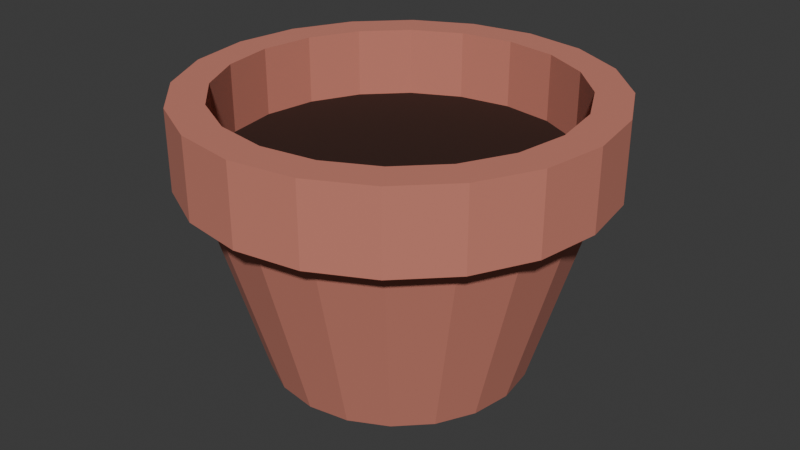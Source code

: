 # Source: pot1.blend  (saved by Blender 5.1.30; exported with 4.5.12 LTS)
import bpy
from mathutils import Matrix  # noqa: F401  (used for matrix-valued properties, if any)

bpy.ops.wm.read_factory_settings(use_empty=True)
scene = bpy.context.scene
scene.name = 'Scene'

# ---- collections
col_collection = bpy.data.collections.new('Collection'); scene.collection.children.link(col_collection)

# ---- materials (node trees are filled in below, after node groups)
mat_ceramique = bpy.data.materials.new('ceramique')
mat_dirt = bpy.data.materials.new('dirt')

# ---- material node trees
mat_ceramique.use_nodes = True; mat_ceramique.node_tree.nodes.clear()
_N = mat_ceramique.node_tree.nodes; _L = mat_ceramique.node_tree.links
n0 = _N.new('ShaderNodeBsdfPrincipled'); n0.name = 'Principled BSDF'; n0.location = (-200, 100)
n0.inputs[0].default_value = (0.5937, 0.2076, 0.1514, 1.0)
n0.inputs[2].default_value = 1.0
n1 = _N.new('ShaderNodeOutputMaterial'); n1.name = 'Material Output'; n1.location = (200, 100)
_L.new(n0.outputs[0], n1.inputs[0])
n1.is_active_output = True
mat_dirt.use_nodes = True; mat_dirt.node_tree.nodes.clear()
_N = mat_dirt.node_tree.nodes; _L = mat_dirt.node_tree.links
n0 = _N.new('ShaderNodeBsdfPrincipled'); n0.name = 'Principled BSDF'; n0.location = (-200, 100)
n0.inputs[0].default_value = (0.02889, 0.006318, 0.001662, 1.0)
n0.inputs[2].default_value = 1.0
n1 = _N.new('ShaderNodeOutputMaterial'); n1.name = 'Material Output'; n1.location = (200, 100)
_L.new(n0.outputs[0], n1.inputs[0])
n1.is_active_output = True

# ---- world
world_world = bpy.data.worlds.new('World'); scene.world = world_world
world_world.use_nodes = True; world_world.node_tree.nodes.clear()
_N = world_world.node_tree.nodes; _L = world_world.node_tree.links
n0 = _N.new('ShaderNodeOutputWorld'); n0.name = 'World Output'; n0.location = (200, 100)
n1 = _N.new('ShaderNodeBackground'); n1.name = 'Background'; n1.location = (-200, 100)
n1.inputs[0].default_value = (0.05088, 0.05088, 0.05088, 1.0)
_L.new(n1.outputs[0], n0.inputs[0])
n0.is_active_output = True
world_world.color = (0.05088, 0.05088, 0.05088)
world_world.sun_shadow_jitter_overblur = 0.0

# ---- meshes
me_cylinder = bpy.data.meshes.new('Cylinder')
me_cylinder.from_pydata([(4.099e-09, 0.617, -1.0), (-1.416e-09, 0.8901, 0.3093), (0.1907, 0.5868, -1.0), (0.275, 0.8465, 0.3093), (0.3627, 0.4992, -1.0), (0.5232, 0.7201, 0.3093), (0.4992, 0.3627, -1.0), (0.7201, 0.5232, 0.3093), (0.5868, 0.1907, -1.0), (0.8465, 0.275, 0.3093), (0.617, -1.987e-09, -1.0), (0.8901, 1.589e-10, 0.3093), (0.5868, -0.1907, -1.0), (0.8465, -0.275, 0.3093), (0.4992, -0.3627, -1.0), (0.7201, -0.5232, 0.3093), (0.3627, -0.4992, -1.0), (0.5232, -0.7201, 0.3093), (0.1907, -0.5868, -1.0), (0.275, -0.8465, 0.3093), (4.099e-09, -0.617, -1.0), (-1.416e-09, -0.8901, 0.3093), (-0.1907, -0.5868, -1.0), (-0.275, -0.8465, 0.3093), (-0.3627, -0.4992, -1.0), (-0.5232, -0.7201, 0.3093), (-0.4992, -0.3627, -1.0), (-0.7201, -0.5232, 0.3093), (-0.5868, -0.1907, -1.0), (-0.8465, -0.275, 0.3093), (-0.617, -1.987e-09, -1.0), (-0.8901, 1.589e-10, 0.3093), (-0.5868, 0.1907, -1.0), (-0.8465, 0.275, 0.3093), (-0.4992, 0.3627, -1.0), (-0.7201, 0.5232, 0.3093), (-0.3627, 0.4992, -1.0), (-0.5232, 0.7201, 0.3093), (-0.1907, 0.5868, -1.0), (-0.275, 0.8465, 0.3093), (0.275, 0.8465, 0.3093), (-1.416e-09, 0.8901, 0.3093), (0.5232, 0.7201, 0.3093), (0.7201, 0.5232, 0.3093), (0.8465, 0.275, 0.3093), (0.8901, 1.589e-10, 0.3093), (0.8465, -0.275, 0.3093), (0.7201, -0.5232, 0.3093), (0.5232, -0.7201, 0.3093), (0.275, -0.8465, 0.3093), (-1.416e-09, -0.8901, 0.3093), (-0.275, -0.8465, 0.3093), (-0.5232, -0.7201, 0.3093), (-0.7201, -0.5232, 0.3093), (-0.8465, -0.275, 0.3093), (-0.8901, 1.589e-10, 0.3093), (-0.8465, 0.275, 0.3093), (-0.7201, 0.5232, 0.3093), (-0.5232, 0.7201, 0.3093), (-0.275, 0.8465, 0.3093), (0.275, 0.8465, 0.8335), (-9.913e-09, 0.8901, 0.8335), (0.5232, 0.7201, 0.8335), (0.7201, 0.5232, 0.8335), (0.8465, 0.275, 0.8335), (0.8901, 1.589e-10, 0.8335), (0.8465, -0.275, 0.8335), (0.7201, -0.5232, 0.8335), (0.5232, -0.7201, 0.8335), (0.275, -0.8465, 0.8335), (-9.913e-09, -0.8901, 0.8335), (-0.275, -0.8465, 0.8335), (-0.5232, -0.7201, 0.8335), (-0.7201, -0.5232, 0.8335), (-0.8465, -0.275, 0.8335), (-0.8901, 1.589e-10, 0.8335), (-0.8465, 0.275, 0.8335), (-0.7201, 0.5232, 0.8335), (-0.5232, 0.7201, 0.8335), (-0.275, 0.8465, 0.8335), (0.2534, 0.7798, 0.8335), (-1.062e-08, 0.82, 0.8335), (0.482, 0.6634, 0.8335), (0.6634, 0.482, 0.8335), (0.7798, 0.2534, 0.8335), (0.82, -3.716e-10, 0.8335), (0.7798, -0.2534, 0.8335), (0.6634, -0.482, 0.8335), (0.482, -0.6634, 0.8335), (0.2534, -0.7798, 0.8335), (-1.062e-08, -0.82, 0.8335), (-0.2534, -0.7798, 0.8335), (-0.482, -0.6634, 0.8335), (-0.6634, -0.482, 0.8335), (-0.7798, -0.2534, 0.8335), (-0.82, -3.716e-10, 0.8335), (-0.7798, 0.2534, 0.8335), (-0.6634, 0.482, 0.8335), (-0.482, 0.6634, 0.8335), (-0.2534, 0.7798, 0.8335), (0.275, 0.8465, 0.8335), (-9.913e-09, 0.8901, 0.8335), (0.5232, 0.7201, 0.8335), (0.7201, 0.5232, 0.8335), (0.8465, 0.275, 0.8335), (0.8901, 1.589e-10, 0.8335), (0.8465, -0.275, 0.8335), (0.7201, -0.5232, 0.8335), (0.5232, -0.7201, 0.8335), (0.275, -0.8465, 0.8335), (-9.913e-09, -0.8901, 0.8335), (-0.275, -0.8465, 0.8335), (-0.5232, -0.7201, 0.8335), (-0.7201, -0.5232, 0.8335), (-0.8465, -0.275, 0.8335), (-0.8901, 1.589e-10, 0.8335), (-0.8465, 0.275, 0.8335), (-0.7201, 0.5232, 0.8335), (-0.5232, 0.7201, 0.8335), (-0.275, 0.8465, 0.8335), (0.2534, 0.7798, 0.3769), (-2.575e-08, 0.82, 0.3769), (0.482, 0.6634, 0.3769), (0.6634, 0.482, 0.3769), (0.7798, 0.2534, 0.3769), (0.82, -3.716e-10, 0.3769), (0.7798, -0.2534, 0.3769), (0.6634, -0.482, 0.3769), (0.482, -0.6634, 0.3769), (0.2534, -0.7798, 0.3769), (-2.575e-08, -0.82, 0.3769), (-0.2534, -0.7798, 0.3769), (-0.482, -0.6634, 0.3769), (-0.6634, -0.482, 0.3769), (-0.7798, -0.2534, 0.3769), (-0.82, -3.716e-10, 0.3769), (-0.7798, 0.2534, 0.3769), (-0.6634, 0.482, 0.3769), (-0.482, 0.6634, 0.3769), (-0.2534, 0.7798, 0.3769), (0.275, 0.8465, 0.3093), (-1.416e-09, 0.8901, 0.3093), (0.5232, 0.7201, 0.3093), (0.7201, 0.5232, 0.3093), (0.8465, 0.275, 0.3093), (0.8901, 1.589e-10, 0.3093), (0.8465, -0.275, 0.3093), (0.7201, -0.5232, 0.3093), (0.5232, -0.7201, 0.3093), (0.275, -0.8465, 0.3093), (-1.416e-09, -0.8901, 0.3093), (-0.275, -0.8465, 0.3093), (-0.5232, -0.7201, 0.3093), (-0.7201, -0.5232, 0.3093), (-0.8465, -0.275, 0.3093), (-0.8901, 1.589e-10, 0.3093), (-0.8465, 0.275, 0.3093), (-0.7201, 0.5232, 0.3093), (-0.5232, 0.7201, 0.3093), (-0.275, 0.8465, 0.3093), (0.275, 0.8465, 0.8335), (-9.913e-09, 0.8901, 0.8335), (0.5232, 0.7201, 0.8335), (0.7201, 0.5232, 0.8335), (0.8465, 0.275, 0.8335), (0.8901, 1.589e-10, 0.8335), (0.8465, -0.275, 0.8335), (0.7201, -0.5232, 0.8335), (0.5232, -0.7201, 0.8335), (0.275, -0.8465, 0.8335), (-9.913e-09, -0.8901, 0.8335), (-0.275, -0.8465, 0.8335), (-0.5232, -0.7201, 0.8335), (-0.7201, -0.5232, 0.8335), (-0.8465, -0.275, 0.8335), (-0.8901, 1.589e-10, 0.8335), (-0.8465, 0.275, 0.8335), (-0.7201, 0.5232, 0.8335), (-0.5232, 0.7201, 0.8335), (-0.275, 0.8465, 0.8335), (0.3054, 0.9399, 0.3093), (-2.086e-09, 0.9883, 0.3093), (0.5809, 0.7995, 0.3093), (0.7995, 0.5809, 0.3093), (0.9399, 0.3054, 0.3093), (0.9883, -5.021e-11, 0.3093), (0.9399, -0.3054, 0.3093), (0.7995, -0.5809, 0.3093), (0.5809, -0.7995, 0.3093), (0.3054, -0.9399, 0.3093), (-2.086e-09, -0.9883, 0.3093), (-0.3054, -0.9399, 0.3093), (-0.5809, -0.7995, 0.3093), (-0.7995, -0.5809, 0.3093), (-0.9399, -0.3054, 0.3093), (-0.9883, -5.021e-11, 0.3093), (-0.9399, 0.3054, 0.3093), (-0.7995, 0.5809, 0.3093), (-0.5809, 0.7995, 0.3093), (-0.3054, 0.9399, 0.3093), (0.3054, 0.9399, 0.8335), (-1.152e-08, 0.9883, 0.8335), (0.5809, 0.7995, 0.8335), (0.7995, 0.5809, 0.8335), (0.9399, 0.3054, 0.8335), (0.9883, -5.021e-11, 0.8335), (0.9399, -0.3054, 0.8335), (0.7995, -0.5809, 0.8335), (0.5809, -0.7995, 0.8335), (0.3054, -0.9399, 0.8335), (-1.152e-08, -0.9883, 0.8335), (-0.3054, -0.9399, 0.8335), (-0.5809, -0.7995, 0.8335), (-0.7995, -0.5809, 0.8335), (-0.9399, -0.3054, 0.8335), (-0.9883, -5.021e-11, 0.8335), (-0.9399, 0.3054, 0.8335), (-0.7995, 0.5809, 0.8335), (-0.5809, 0.7995, 0.8335), (-0.3054, 0.9399, 0.8335)], [], [(0, 1, 3, 2), (2, 3, 5, 4), (4, 5, 7, 6), (6, 7, 9, 8), (8, 9, 11, 10), (10, 11, 13, 12), (12, 13, 15, 14), (14, 15, 17, 16), (16, 17, 19, 18), (18, 19, 21, 20), (20, 21, 23, 22), (22, 23, 25, 24), (24, 25, 27, 26), (26, 27, 29, 28), (28, 29, 31, 30), (30, 31, 33, 32), (32, 33, 35, 34), (34, 35, 37, 36), (36, 37, 39, 38), (38, 39, 1, 0), (0, 2, 4, 6, 8, 10, 12, 14, 16, 18, 20, 22, 24, 26, 28, 30, 32, 34, 36, 38), (19, 17, 48, 49), (9, 7, 43, 44), (33, 31, 55, 56), (23, 21, 50, 51), (13, 11, 45, 46), (37, 35, 57, 58), (27, 25, 52, 53), (3, 1, 41, 40), (17, 15, 47, 48), (7, 5, 42, 43), (1, 39, 59, 41), (31, 29, 54, 55), (21, 19, 49, 50), (11, 9, 44, 45), (35, 33, 56, 57), (25, 23, 51, 52), (15, 13, 46, 47), (5, 3, 40, 42), (39, 37, 58, 59), (29, 27, 53, 54), (55, 54, 154, 155), (75, 74, 114, 115), (67, 68, 168, 167), (40, 41, 141, 140), (54, 53, 153, 154), (66, 67, 167, 166), (79, 61, 161, 179), (53, 52, 152, 153), (65, 66, 166, 165), (78, 79, 179, 178), (52, 51, 151, 152), (64, 65, 165, 164), (77, 78, 178, 177), (51, 50, 150, 151), (63, 64, 164, 163), (76, 77, 177, 176), (50, 49, 149, 150), (62, 63, 163, 162), (75, 76, 176, 175), (49, 48, 148, 149), (60, 62, 162, 160), (88, 87, 127, 128), (68, 67, 107, 108), (60, 61, 101, 100), (76, 75, 115, 116), (69, 68, 108, 109), (62, 60, 100, 102), (77, 76, 116, 117), (70, 69, 109, 110), (63, 62, 102, 103), (78, 77, 117, 118), (71, 70, 110, 111), (64, 63, 103, 104), (79, 78, 118, 119), (72, 71, 111, 112), (65, 64, 104, 105), (61, 79, 119, 101), (73, 72, 112, 113), (66, 65, 105, 106), (74, 73, 113, 114), (67, 66, 106, 107), (81, 80, 100, 101), (80, 82, 102, 100), (82, 83, 103, 102), (83, 84, 104, 103), (84, 85, 105, 104), (85, 86, 106, 105), (86, 87, 107, 106), (87, 88, 108, 107), (88, 89, 109, 108), (89, 90, 110, 109), (90, 91, 111, 110), (91, 92, 112, 111), (92, 93, 113, 112), (93, 94, 114, 113), (94, 95, 115, 114), (95, 96, 116, 115), (96, 97, 117, 116), (97, 98, 118, 117), (98, 99, 119, 118), (99, 81, 101, 119), (120, 121, 139, 138, 137, 136, 135, 134, 133, 132, 131, 130, 129, 128, 127, 126, 125, 124, 123, 122), (80, 81, 121, 120), (96, 95, 135, 136), (89, 88, 128, 129), (82, 80, 120, 122), (97, 96, 136, 137), (90, 89, 129, 130), (83, 82, 122, 123), (98, 97, 137, 138), (91, 90, 130, 131), (84, 83, 123, 124), (99, 98, 138, 139), (92, 91, 131, 132), (85, 84, 124, 125), (81, 99, 139, 121), (93, 92, 132, 133), (86, 85, 125, 126), (94, 93, 133, 134), (87, 86, 126, 127), (95, 94, 134, 135), (149, 148, 188, 189), (160, 162, 202, 200), (174, 175, 215, 214), (148, 147, 187, 188), (161, 160, 200, 201), (173, 174, 214, 213), (147, 146, 186, 187), (141, 159, 199, 181), (172, 173, 213, 212), (146, 145, 185, 186), (159, 158, 198, 199), (171, 172, 212, 211), (145, 144, 184, 185), (158, 157, 197, 198), (170, 171, 211, 210), (144, 143, 183, 184), (157, 156, 196, 197), (169, 170, 210, 209), (143, 142, 182, 183), (156, 155, 195, 196), (42, 40, 140, 142), (68, 69, 169, 168), (56, 55, 155, 156), (43, 42, 142, 143), (69, 70, 170, 169), (57, 56, 156, 157), (44, 43, 143, 144), (70, 71, 171, 170), (58, 57, 157, 158), (45, 44, 144, 145), (71, 72, 172, 171), (59, 58, 158, 159), (46, 45, 145, 146), (72, 73, 173, 172), (41, 59, 159, 141), (47, 46, 146, 147), (73, 74, 174, 173), (61, 60, 160, 161), (48, 47, 147, 148), (74, 75, 175, 174), (194, 193, 213, 214), (199, 198, 218, 219), (182, 180, 200, 202), (187, 186, 206, 207), (192, 191, 211, 212), (197, 196, 216, 217), (185, 184, 204, 205), (190, 189, 209, 210), (195, 194, 214, 215), (181, 199, 219, 201), (183, 182, 202, 203), (188, 187, 207, 208), (180, 181, 201, 200), (193, 192, 212, 213), (198, 197, 217, 218), (186, 185, 205, 206), (191, 190, 210, 211), (196, 195, 215, 216), (184, 183, 203, 204), (189, 188, 208, 209), (175, 176, 216, 215), (162, 163, 203, 202), (150, 149, 189, 190), (176, 177, 217, 216), (163, 164, 204, 203), (151, 150, 190, 191), (177, 178, 218, 217), (164, 165, 205, 204), (152, 151, 191, 192), (178, 179, 219, 218), (165, 166, 206, 205), (153, 152, 192, 193), (179, 161, 201, 219), (166, 167, 207, 206), (154, 153, 193, 194), (140, 141, 181, 180), (167, 168, 208, 207), (155, 154, 194, 195), (142, 140, 180, 182), (168, 169, 209, 208)])
me_cylinder.polygons.foreach_set('material_index', [0, 0, 0, 0, 0, 0, 0, 0, 0, 0, 0, 0, 0, 0, 0, 0, 0, 0, 0, 0, 0, 0, 0, 0, 0, 0, 0, 0, 0, 0, 0, 0, 0, 0, 0, 0, 0, 0, 0, 0, 0, 0, 0, 0, 0, 0, 0, 0, 0, 0, 0, 0, 0, 0, 0, 0, 0, 0, 0, 0, 0, 0, 0, 0, 0, 0, 0, 0, 0, 0, 0, 0, 0, 0, 0, 0, 0, 0, 0, 0, 0, 0, 0, 0, 0, 0, 0, 0, 0, 0, 0, 0, 0, 0, 0, 0, 0, 0, 0, 0, 0, 0, 1, 0, 0, 0, 0, 0, 0, 0, 0, 0, 0, 0, 0, 0, 0, 0, 0, 0, 0, 0, 0, 0, 0, 0, 0, 0, 0, 0, 0, 0, 0, 0, 0, 0, 0, 0, 0, 0, 0, 0, 0, 0, 0, 0, 0, 0, 0, 0, 0, 0, 0, 0, 0, 0, 0, 0, 0, 0, 0, 0, 0, 0, 0, 0, 0, 0, 0, 0, 0, 0, 0, 0, 0, 0, 0, 0, 0, 0, 0, 0, 0, 0, 0, 0, 0, 0, 0, 0, 0, 0, 0, 0, 0, 0, 0, 0, 0, 0, 0, 0])
_uv = me_cylinder.uv_layers.new(name='UVMap')
_uv.uv.foreach_set('vector', [1.0, 0.5, 1.0, 1.0, 0.95, 1.0, 0.95, 0.5, 0.95, 0.5, 0.95, 1.0, 0.9, 1.0, 0.9, 0.5, 0.9, 0.5, 0.9, 1.0, 0.85, 1.0, 0.85, 0.5, 0.85, 0.5, 0.85, 1.0, 0.8, 1.0, 0.8, 0.5, 0.8, 0.5, 0.8, 1.0, 0.75, 1.0, 0.75, 0.5, 0.75, 0.5, 0.75, 1.0, 0.7, 1.0, 0.7, 0.5, 0.7, 0.5, 0.7, 1.0, 0.65, 1.0, 0.65, 0.5, 0.65, 0.5, 0.65, 1.0, 0.6, 1.0, 0.6, 0.5, 0.6, 0.5, 0.6, 1.0, 0.55, 1.0, 0.55, 0.5, 0.55, 0.5, 0.55, 1.0, 0.5, 1.0, 0.5, 0.5, 0.5, 0.5, 0.5, 1.0, 0.45, 1.0, 0.45, 0.5, 0.45, 0.5, 0.45, 1.0, 0.4, 1.0, 0.4, 0.5, 0.4, 0.5, 0.4, 1.0, 0.35, 1.0, 0.35, 0.5, 0.35, 0.5, 0.35, 1.0, 0.3, 1.0, 0.3, 0.5, 0.3, 0.5, 0.3, 1.0, 0.25, 1.0, 0.25, 0.5, 0.25, 0.5, 0.25, 1.0, 0.2, 1.0, 0.2, 0.5, 0.2, 0.5, 0.2, 1.0, 0.15, 1.0, 0.15, 0.5, 0.15, 0.5, 0.15, 1.0, 0.1, 1.0, 0.1, 0.5, 0.1, 0.5, 0.1, 1.0, 0.05, 1.0, 0.05, 0.5, 0.05, 0.5, 0.05, 1.0, -1.565e-07, 1.0, -1.565e-07, 0.5, 0.75, 0.49, 0.8242, 0.4783, 0.8911, 0.4442, 0.9442, 0.3911, 0.9783, 0.3242, 0.99, 0.25, 0.9783, 0.1758, 0.9442, 0.1089, 0.8911, 0.05584, 0.8242, 0.02175, 0.75, 0.01, 0.6758, 0.02175, 0.6089, 0.05584, 0.5558, 0.1089, 0.5217, 0.1758, 0.51, 0.25, 0.5217, 0.3242, 0.5558, 0.3911, 0.6089, 0.4442, 0.6758, 0.4783, 0.55, 1.0, 0.6, 1.0, 0.6, 1.0, 0.55, 1.0, 0.8, 1.0, 0.85, 1.0, 0.85, 1.0, 0.8, 1.0, 0.2, 1.0, 0.25, 1.0, 0.25, 1.0, 0.2, 1.0, 0.45, 1.0, 0.5, 1.0, 0.5, 1.0, 0.45, 1.0, 0.7, 1.0, 0.75, 1.0, 0.75, 1.0, 0.7, 1.0, 0.1, 1.0, 0.15, 1.0, 0.15, 1.0, 0.1, 1.0, 0.35, 1.0, 0.4, 1.0, 0.4, 1.0, 0.35, 1.0, 0.95, 1.0, 1.0, 1.0, 1.0, 1.0, 0.95, 1.0, 0.6, 1.0, 0.65, 1.0, 0.65, 1.0, 0.6, 1.0, 0.85, 1.0, 0.9, 1.0, 0.9, 1.0, 0.85, 1.0, -1.565e-07, 1.0, 0.05, 1.0, 0.05, 1.0, -1.565e-07, 1.0, 0.25, 1.0, 0.3, 1.0, 0.3, 1.0, 0.25, 1.0, 0.5, 1.0, 0.55, 1.0, 0.55, 1.0, 0.5, 1.0, 0.75, 1.0, 0.8, 1.0, 0.8, 1.0, 0.75, 1.0, 0.15, 1.0, 0.2, 1.0, 0.2, 1.0, 0.15, 1.0, 0.4, 1.0, 0.45, 1.0, 0.45, 1.0, 0.4, 1.0, 0.65, 1.0, 0.7, 1.0, 0.7, 1.0, 0.65, 1.0, 0.9, 1.0, 0.95, 1.0, 0.95, 1.0, 0.9, 1.0, 0.05, 1.0, 0.1, 1.0, 0.1, 1.0, 0.05, 1.0, 0.3, 1.0, 0.35, 1.0, 0.35, 1.0, 0.3, 1.0, 0.25, 1.0, 0.3, 1.0, 0.3, 1.0, 0.25, 1.0, 0.25, 1.0, 0.3, 1.0, 0.3, 1.0, 0.25, 1.0, 0.65, 1.0, 0.6, 1.0, 0.6, 1.0, 0.65, 1.0, 0.95, 1.0, 1.0, 1.0, 1.0, 1.0, 0.95, 1.0, 0.3, 1.0, 0.35, 1.0, 0.35, 1.0, 0.3, 1.0, 0.7, 1.0, 0.65, 1.0, 0.65, 1.0, 0.7, 1.0, 0.05, 1.0, -1.565e-07, 1.0, -1.565e-07, 1.0, 0.05, 1.0, 0.35, 1.0, 0.4, 1.0, 0.4, 1.0, 0.35, 1.0, 0.75, 1.0, 0.7, 1.0, 0.7, 1.0, 0.75, 1.0, 0.1, 1.0, 0.05, 1.0, 0.05, 1.0, 0.1, 1.0, 0.4, 1.0, 0.45, 1.0, 0.45, 1.0, 0.4, 1.0, 0.8, 1.0, 0.75, 1.0, 0.75, 1.0, 0.8, 1.0, 0.15, 1.0, 0.1, 1.0, 0.1, 1.0, 0.15, 1.0, 0.45, 1.0, 0.5, 1.0, 0.5, 1.0, 0.45, 1.0, 0.85, 1.0, 0.8, 1.0, 0.8, 1.0, 0.85, 1.0, 0.2, 1.0, 0.15, 1.0, 0.15, 1.0, 0.2, 1.0, 0.5, 1.0, 0.55, 1.0, 0.55, 1.0, 0.5, 1.0, 0.9, 1.0, 0.85, 1.0, 0.85, 1.0, 0.9, 1.0, 0.25, 1.0, 0.2, 1.0, 0.2, 1.0, 0.25, 1.0, 0.55, 1.0, 0.6, 1.0, 0.6, 1.0, 0.55, 1.0, 0.95, 1.0, 0.9, 1.0, 0.9, 1.0, 0.95, 1.0, 0.3606, 0.09775, 0.4023, 0.1394, 0.4023, 0.1394, 0.3606, 0.09775, 0.6, 1.0, 0.65, 1.0, 0.65, 1.0, 0.6, 1.0, 0.95, 1.0, 1.0, 1.0, 1.0, 1.0, 0.95, 1.0, 0.2, 1.0, 0.25, 1.0, 0.25, 1.0, 0.2, 1.0, 0.55, 1.0, 0.6, 1.0, 0.6, 1.0, 0.55, 1.0, 0.9, 1.0, 0.95, 1.0, 0.95, 1.0, 0.9, 1.0, 0.15, 1.0, 0.2, 1.0, 0.2, 1.0, 0.15, 1.0, 0.5, 1.0, 0.55, 1.0, 0.55, 1.0, 0.5, 1.0, 0.85, 1.0, 0.9, 1.0, 0.9, 1.0, 0.85, 1.0, 0.1, 1.0, 0.15, 1.0, 0.15, 1.0, 0.1, 1.0, 0.45, 1.0, 0.5, 1.0, 0.5, 1.0, 0.45, 1.0, 0.8, 1.0, 0.85, 1.0, 0.85, 1.0, 0.8, 1.0, 0.05, 1.0, 0.1, 1.0, 0.1, 1.0, 0.05, 1.0, 0.4, 1.0, 0.45, 1.0, 0.45, 1.0, 0.4, 1.0, 0.75, 1.0, 0.8, 1.0, 0.8, 1.0, 0.75, 1.0, -1.565e-07, 1.0, 0.05, 1.0, 0.05, 1.0, -1.565e-07, 1.0, 0.35, 1.0, 0.4, 1.0, 0.4, 1.0, 0.35, 1.0, 0.7, 1.0, 0.75, 1.0, 0.75, 1.0, 0.7, 1.0, 0.3, 1.0, 0.35, 1.0, 0.35, 1.0, 0.3, 1.0, 0.65, 1.0, 0.7, 1.0, 0.7, 1.0, 0.65, 1.0, 0.25, 0.4382, 0.3082, 0.429, 0.3242, 0.4783, 0.25, 0.49, 0.3082, 0.429, 0.3606, 0.4023, 0.3911, 0.4442, 0.3242, 0.4783, 0.3606, 0.4023, 0.4023, 0.3606, 0.4442, 0.3911, 0.3911, 0.4442, 0.4023, 0.3606, 0.429, 0.3082, 0.4783, 0.3242, 0.4442, 0.3911, 0.429, 0.3082, 0.4382, 0.25, 0.49, 0.25, 0.4783, 0.3242, 0.4382, 0.25, 0.429, 0.1918, 0.4783, 0.1758, 0.49, 0.25, 0.429, 0.1918, 0.4023, 0.1394, 0.4442, 0.1089, 0.4783, 0.1758, 0.4023, 0.1394, 0.3606, 0.09775, 0.3911, 0.05584, 0.4442, 0.1089, 0.3606, 0.09775, 0.3082, 0.07101, 0.3242, 0.02175, 0.3911, 0.05584, 0.3082, 0.07101, 0.25, 0.0618, 0.25, 0.01, 0.3242, 0.02175, 0.25, 0.0618, 0.1918, 0.07101, 0.1758, 0.02175, 0.25, 0.01, 0.1918, 0.07101, 0.1394, 0.09775, 0.1089, 0.05584, 0.1758, 0.02175, 0.1394, 0.09775, 0.09775, 0.1394, 0.05584, 0.1089, 0.1089, 0.05584, 0.09775, 0.1394, 0.07101, 0.1918, 0.02175, 0.1758, 0.05584, 0.1089, 0.07101, 0.1918, 0.0618, 0.25, 0.01, 0.25, 0.02175, 0.1758, 0.0618, 0.25, 0.07101, 0.3082, 0.02175, 0.3242, 0.01, 0.25, 0.07101, 0.3082, 0.09775, 0.3606, 0.05584, 0.3911, 0.02175, 0.3242, 0.09775, 0.3606, 0.1394, 0.4023, 0.1089, 0.4442, 0.05584, 0.3911, 0.1394, 0.4023, 0.1918, 0.429, 0.1758, 0.4783, 0.1089, 0.4442, 0.1918, 0.429, 0.25, 0.4382, 0.25, 0.49, 0.1758, 0.4783, 0.3082, 0.429, 0.25, 0.4382, 0.1918, 0.429, 0.1394, 0.4023, 0.09775, 0.3606, 0.07101, 0.3082, 0.0618, 0.25, 0.07101, 0.1918, 0.09775, 0.1394, 0.1394, 0.09775, 0.1918, 0.07101, 0.25, 0.0618, 0.3082, 0.07101, 0.3606, 0.09775, 0.4023, 0.1394, 0.429, 0.1918, 0.4382, 0.25, 0.429, 0.3082, 0.4023, 0.3606, 0.3606, 0.4023, 0.3082, 0.429, 0.25, 0.4382, 0.25, 0.4382, 0.3082, 0.429, 0.07101, 0.3082, 0.0618, 0.25, 0.0618, 0.25, 0.07101, 0.3082, 0.3082, 0.07101, 0.3606, 0.09775, 0.3606, 0.09775, 0.3082, 0.07101, 0.3606, 0.4023, 0.3082, 0.429, 0.3082, 0.429, 0.3606, 0.4023, 0.09775, 0.3606, 0.07101, 0.3082, 0.07101, 0.3082, 0.09775, 0.3606, 0.25, 0.0618, 0.3082, 0.07101, 0.3082, 0.07101, 0.25, 0.0618, 0.4023, 0.3606, 0.3606, 0.4023, 0.3606, 0.4023, 0.4023, 0.3606, 0.1394, 0.4023, 0.09775, 0.3606, 0.09775, 0.3606, 0.1394, 0.4023, 0.1918, 0.07101, 0.25, 0.0618, 0.25, 0.0618, 0.1918, 0.07101, 0.429, 0.3082, 0.4023, 0.3606, 0.4023, 0.3606, 0.429, 0.3082, 0.1918, 0.429, 0.1394, 0.4023, 0.1394, 0.4023, 0.1918, 0.429, 0.1394, 0.09775, 0.1918, 0.07101, 0.1918, 0.07101, 0.1394, 0.09775, 0.4382, 0.25, 0.429, 0.3082, 0.429, 0.3082, 0.4382, 0.25, 0.25, 0.4382, 0.1918, 0.429, 0.1918, 0.429, 0.25, 0.4382, 0.09775, 0.1394, 0.1394, 0.09775, 0.1394, 0.09775, 0.09775, 0.1394, 0.429, 0.1918, 0.4382, 0.25, 0.4382, 0.25, 0.429, 0.1918, 0.07101, 0.1918, 0.09775, 0.1394, 0.09775, 0.1394, 0.07101, 0.1918, 0.4023, 0.1394, 0.429, 0.1918, 0.429, 0.1918, 0.4023, 0.1394, 0.0618, 0.25, 0.07101, 0.1918, 0.07101, 0.1918, 0.0618, 0.25, 0.55, 1.0, 0.6, 1.0, 0.6, 1.0, 0.55, 1.0, 0.95, 1.0, 0.9, 1.0, 0.9, 1.0, 0.95, 1.0, 0.3, 1.0, 0.25, 1.0, 0.25, 1.0, 0.3, 1.0, 0.6, 1.0, 0.65, 1.0, 0.65, 1.0, 0.6, 1.0, 1.0, 1.0, 0.95, 1.0, 0.95, 1.0, 1.0, 1.0, 0.35, 1.0, 0.3, 1.0, 0.3, 1.0, 0.35, 1.0, 0.65, 1.0, 0.7, 1.0, 0.7, 1.0, 0.65, 1.0, -1.565e-07, 1.0, 0.05, 1.0, 0.05, 1.0, -1.565e-07, 1.0, 0.4, 1.0, 0.35, 1.0, 0.35, 1.0, 0.4, 1.0, 0.7, 1.0, 0.75, 1.0, 0.75, 1.0, 0.7, 1.0, 0.05, 1.0, 0.1, 1.0, 0.1, 1.0, 0.05, 1.0, 0.45, 1.0, 0.4, 1.0, 0.4, 1.0, 0.45, 1.0, 0.75, 1.0, 0.8, 1.0, 0.8, 1.0, 0.75, 1.0, 0.1, 1.0, 0.15, 1.0, 0.15, 1.0, 0.1, 1.0, 0.5, 1.0, 0.45, 1.0, 0.45, 1.0, 0.5, 1.0, 0.8, 1.0, 0.85, 1.0, 0.85, 1.0, 0.8, 1.0, 0.15, 1.0, 0.2, 1.0, 0.2, 1.0, 0.15, 1.0, 0.55, 1.0, 0.5, 1.0, 0.5, 1.0, 0.55, 1.0, 0.85, 1.0, 0.9, 1.0, 0.9, 1.0, 0.85, 1.0, 0.2, 1.0, 0.25, 1.0, 0.25, 1.0, 0.2, 1.0, 0.9, 1.0, 0.95, 1.0, 0.95, 1.0, 0.9, 1.0, 0.6, 1.0, 0.55, 1.0, 0.55, 1.0, 0.6, 1.0, 0.2, 1.0, 0.25, 1.0, 0.25, 1.0, 0.2, 1.0, 0.85, 1.0, 0.9, 1.0, 0.9, 1.0, 0.85, 1.0, 0.55, 1.0, 0.5, 1.0, 0.5, 1.0, 0.55, 1.0, 0.15, 1.0, 0.2, 1.0, 0.2, 1.0, 0.15, 1.0, 0.8, 1.0, 0.85, 1.0, 0.85, 1.0, 0.8, 1.0, 0.5, 1.0, 0.45, 1.0, 0.45, 1.0, 0.5, 1.0, 0.1, 1.0, 0.15, 1.0, 0.15, 1.0, 0.1, 1.0, 0.75, 1.0, 0.8, 1.0, 0.8, 1.0, 0.75, 1.0, 0.45, 1.0, 0.4, 1.0, 0.4, 1.0, 0.45, 1.0, 0.05, 1.0, 0.1, 1.0, 0.1, 1.0, 0.05, 1.0, 0.7, 1.0, 0.75, 1.0, 0.75, 1.0, 0.7, 1.0, 0.4, 1.0, 0.35, 1.0, 0.35, 1.0, 0.4, 1.0, -1.565e-07, 1.0, 0.05, 1.0, 0.05, 1.0, -1.565e-07, 1.0, 0.65, 1.0, 0.7, 1.0, 0.7, 1.0, 0.65, 1.0, 0.35, 1.0, 0.3, 1.0, 0.3, 1.0, 0.35, 1.0, 1.0, 1.0, 0.95, 1.0, 0.95, 1.0, 1.0, 1.0, 0.6, 1.0, 0.65, 1.0, 0.65, 1.0, 0.6, 1.0, 0.3, 1.0, 0.25, 1.0, 0.25, 1.0, 0.3, 1.0, 0.3, 1.0, 0.35, 1.0, 0.35, 1.0, 0.3, 1.0, 0.05, 1.0, 0.1, 1.0, 0.1, 1.0, 0.05, 1.0, 0.9, 1.0, 0.95, 1.0, 0.95, 1.0, 0.9, 1.0, 0.65, 1.0, 0.7, 1.0, 0.7, 1.0, 0.65, 1.0, 0.4, 1.0, 0.45, 1.0, 0.45, 1.0, 0.4, 1.0, 0.15, 1.0, 0.2, 1.0, 0.2, 1.0, 0.15, 1.0, 0.75, 1.0, 0.8, 1.0, 0.8, 1.0, 0.75, 1.0, 0.5, 1.0, 0.55, 1.0, 0.55, 1.0, 0.5, 1.0, 0.25, 1.0, 0.3, 1.0, 0.3, 1.0, 0.25, 1.0, -1.565e-07, 1.0, 0.05, 1.0, 0.05, 1.0, -1.565e-07, 1.0, 0.85, 1.0, 0.9, 1.0, 0.9, 1.0, 0.85, 1.0, 0.6, 1.0, 0.65, 1.0, 0.65, 1.0, 0.6, 1.0, 0.95, 1.0, 1.0, 1.0, 1.0, 1.0, 0.95, 1.0, 0.35, 1.0, 0.4, 1.0, 0.4, 1.0, 0.35, 1.0, 0.1, 1.0, 0.15, 1.0, 0.15, 1.0, 0.1, 1.0, 0.7, 1.0, 0.75, 1.0, 0.75, 1.0, 0.7, 1.0, 0.45, 1.0, 0.5, 1.0, 0.5, 1.0, 0.45, 1.0, 0.2, 1.0, 0.25, 1.0, 0.25, 1.0, 0.2, 1.0, 0.8, 1.0, 0.85, 1.0, 0.85, 1.0, 0.8, 1.0, 0.55, 1.0, 0.6, 1.0, 0.6, 1.0, 0.55, 1.0, 0.25, 1.0, 0.2, 1.0, 0.2, 1.0, 0.25, 1.0, 0.9, 1.0, 0.85, 1.0, 0.85, 1.0, 0.9, 1.0, 0.5, 1.0, 0.55, 1.0, 0.55, 1.0, 0.5, 1.0, 0.2, 1.0, 0.15, 1.0, 0.15, 1.0, 0.2, 1.0, 0.85, 1.0, 0.8, 1.0, 0.8, 1.0, 0.85, 1.0, 0.45, 1.0, 0.5, 1.0, 0.5, 1.0, 0.45, 1.0, 0.15, 1.0, 0.1, 1.0, 0.1, 1.0, 0.15, 1.0, 0.8, 1.0, 0.75, 1.0, 0.75, 1.0, 0.8, 1.0, 0.4, 1.0, 0.45, 1.0, 0.45, 1.0, 0.4, 1.0, 0.1, 1.0, 0.05, 1.0, 0.05, 1.0, 0.1, 1.0, 0.75, 1.0, 0.7, 1.0, 0.7, 1.0, 0.75, 1.0, 0.35, 1.0, 0.4, 1.0, 0.4, 1.0, 0.35, 1.0, 0.05, 1.0, -1.565e-07, 1.0, -1.565e-07, 1.0, 0.05, 1.0, 0.7, 1.0, 0.65, 1.0, 0.65, 1.0, 0.7, 1.0, 0.3, 1.0, 0.35, 1.0, 0.35, 1.0, 0.3, 1.0, 0.95, 1.0, 1.0, 1.0, 1.0, 1.0, 0.95, 1.0, 0.65, 1.0, 0.6, 1.0, 0.6, 1.0, 0.65, 1.0, 0.25, 1.0, 0.3, 1.0, 0.3, 1.0, 0.25, 1.0, 0.9, 1.0, 0.95, 1.0, 0.95, 1.0, 0.9, 1.0, 0.6, 1.0, 0.55, 1.0, 0.55, 1.0, 0.6, 1.0])
me_cylinder.materials.append(mat_ceramique)
me_cylinder.materials.append(mat_dirt)
me_cylinder.update()

# ---- objects
ob_cylinder = bpy.data.objects.new('Cylinder', me_cylinder)

# ---- transforms, parenting, visibility, modifiers, constraints
ob_cylinder.location = (0.0, 0.0, 0.2609)
ob_cylinder.scale = (0.35, 0.35, 0.25)

# ---- collection membership
col_collection.objects.link(ob_cylinder)

# ---- scene / render settings (as saved in the file)
scene.frame_start = 1; scene.frame_end = 250; scene.frame_set(1)
scene.render.engine = 'BLENDER_EEVEE_NEXT'
scene.render.bake_bias = 0.0
scene.render.bake_samples = 0
scene.cycles.sampling_pattern = 'TABULATED_SOBOL'
scene.eevee.use_volume_custom_range = False
bpy.context.view_layer.update()

# ---- added for rendering (the .blend has no active camera and no usable light): camera, sun
cam_auto = bpy.data.cameras.new('AutoCamera')
cam_auto.lens = 50.0
cam_auto.sensor_width = 36.0
cam_auto.clip_end = 1000.0
ob_auto_camera = bpy.data.objects.new('AutoCamera', cam_auto)
scene.collection.objects.link(ob_auto_camera)
ob_auto_camera.location = (0.999626, -1.19955, 1.0398)
ob_auto_camera.rotation_euler = (1.09748, -7.21219e-08, 0.694738)
scene.camera = ob_auto_camera
light_auto_sun = bpy.data.lights.new('AutoSun', 'SUN')
light_auto_sun.energy = 3.0
light_auto_sun.angle = 0.0523599
ob_auto_sun = bpy.data.objects.new('AutoSun', light_auto_sun)
scene.collection.objects.link(ob_auto_sun)
ob_auto_sun.rotation_euler = (0.872665, 0.174533, 0.523599)
bpy.context.view_layer.update()
